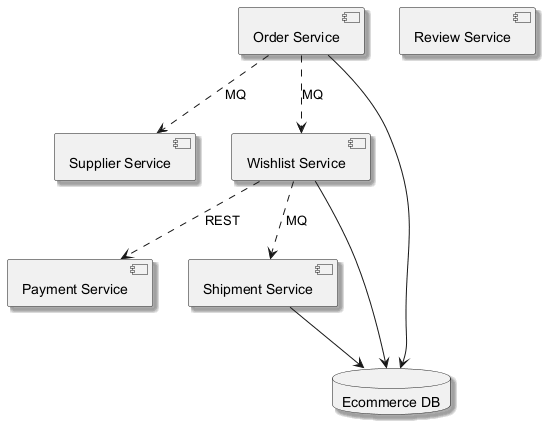

The diagram above was rendered by PlantUML. Its source (embedded in the PNG):
@startuml
skinparam monochrome true
skinparam shadowing true
component "Order Service" as C_OrderService
component "Supplier Service" as C_SupplierService
component "Review Service" as C_ReviewService
component "Payment Service" as C_PaymentService
component "Shipment Service" as C_ShipmentService
component "Wishlist Service" as C_WishlistService
database "Ecommerce DB" as DB_ecommerce
C_OrderService --> DB_ecommerce
C_ShipmentService --> DB_ecommerce
C_WishlistService --> DB_ecommerce
C_WishlistService ..> C_ShipmentService : MQ
C_WishlistService ..> C_PaymentService : REST
C_OrderService ..> C_SupplierService : MQ
C_OrderService ..> C_WishlistService : MQ
@enduml